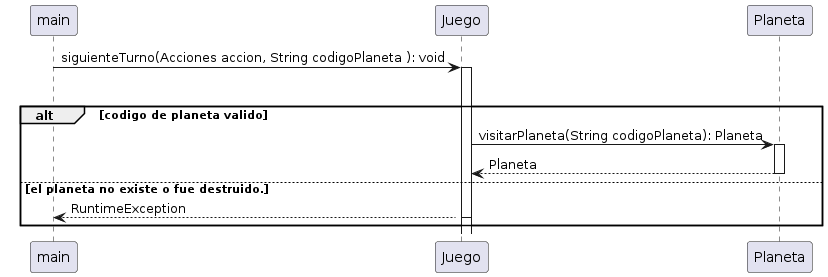

The diagram above was rendered by PlantUML. Its source (embedded in the PNG):
@startuml
main->Juego: siguienteTurno(Acciones accion, String codigoPlaneta ): void
activate Juego
    loop busca planeta segun codigo
        alt codigo de planeta valido
            activate Juego
                Juego -> Planeta: visitarPlaneta(String codigoPlaneta): Planeta
            activate Planeta
                Planeta --> Juego: Planeta
            deactivate Planeta
        else el planeta no existe o fue destruido.
                Juego --> main : RuntimeException
            deactivate Juego
end
@enduml